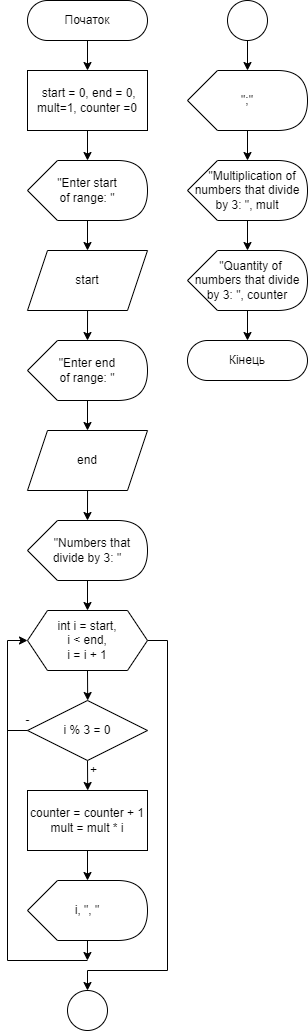

The diagram above was exported from draw.io. Its source (the exported page's mxGraphModel, read from the mxfile embedded in the PNG):
<mxGraphModel dx="741" dy="414" grid="1" gridSize="10" guides="1" tooltips="1" connect="1" arrows="1" fold="1" page="1" pageScale="1" pageWidth="850" pageHeight="1100" math="0" shadow="0">
  <root>
    <mxCell id="0" />
    <mxCell id="1" parent="0" />
    <mxCell id="Wu0_h4gpNEIspJYFSRfQ-1" value="" style="edgeStyle=orthogonalEdgeStyle;rounded=0;orthogonalLoop=1;jettySize=auto;html=1;" edge="1" parent="1" source="Wu0_h4gpNEIspJYFSRfQ-2" target="Wu0_h4gpNEIspJYFSRfQ-4">
      <mxGeometry relative="1" as="geometry" />
    </mxCell>
    <mxCell id="Wu0_h4gpNEIspJYFSRfQ-2" value="Початок" style="rounded=1;whiteSpace=wrap;html=1;fontSize=12;glass=0;strokeWidth=1;shadow=0;arcSize=50;" vertex="1" parent="1">
      <mxGeometry x="40" y="40" width="120" height="40" as="geometry" />
    </mxCell>
    <mxCell id="Wu0_h4gpNEIspJYFSRfQ-3" value="" style="edgeStyle=orthogonalEdgeStyle;rounded=0;orthogonalLoop=1;jettySize=auto;html=1;" edge="1" parent="1" source="Wu0_h4gpNEIspJYFSRfQ-4" target="Wu0_h4gpNEIspJYFSRfQ-6">
      <mxGeometry relative="1" as="geometry" />
    </mxCell>
    <mxCell id="Wu0_h4gpNEIspJYFSRfQ-4" value="&amp;nbsp;start = 0, end = 0, mult=1, counter =0" style="rounded=0;whiteSpace=wrap;html=1;" vertex="1" parent="1">
      <mxGeometry x="40" y="110" width="120" height="60" as="geometry" />
    </mxCell>
    <mxCell id="Wu0_h4gpNEIspJYFSRfQ-5" style="edgeStyle=orthogonalEdgeStyle;rounded=0;orthogonalLoop=1;jettySize=auto;html=1;" edge="1" parent="1">
      <mxGeometry relative="1" as="geometry">
        <mxPoint x="100.07692307692287" y="270" as="targetPoint" />
        <mxPoint x="100" y="270" as="sourcePoint" />
      </mxGeometry>
    </mxCell>
    <mxCell id="Wu0_h4gpNEIspJYFSRfQ-8" style="edgeStyle=orthogonalEdgeStyle;rounded=0;orthogonalLoop=1;jettySize=auto;html=1;exitX=0;exitY=0;exitDx=60;exitDy=60;exitPerimeter=0;" edge="1" parent="1" source="Wu0_h4gpNEIspJYFSRfQ-6" target="Wu0_h4gpNEIspJYFSRfQ-7">
      <mxGeometry relative="1" as="geometry" />
    </mxCell>
    <mxCell id="Wu0_h4gpNEIspJYFSRfQ-6" value="&quot;Enter start &lt;br&gt;of range: &quot;" style="shape=display;whiteSpace=wrap;html=1;" vertex="1" parent="1">
      <mxGeometry x="40" y="200" width="120" height="60" as="geometry" />
    </mxCell>
    <mxCell id="Wu0_h4gpNEIspJYFSRfQ-7" value="start" style="shape=parallelogram;perimeter=parallelogramPerimeter;whiteSpace=wrap;html=1;fixedSize=1;" vertex="1" parent="1">
      <mxGeometry x="40" y="290" width="120" height="60" as="geometry" />
    </mxCell>
    <mxCell id="Wu0_h4gpNEIspJYFSRfQ-9" value="" style="edgeStyle=orthogonalEdgeStyle;rounded=0;orthogonalLoop=1;jettySize=auto;html=1;" edge="1" target="Wu0_h4gpNEIspJYFSRfQ-12" parent="1">
      <mxGeometry relative="1" as="geometry">
        <mxPoint x="100.04761904761904" y="350" as="sourcePoint" />
      </mxGeometry>
    </mxCell>
    <mxCell id="Wu0_h4gpNEIspJYFSRfQ-10" style="edgeStyle=orthogonalEdgeStyle;rounded=0;orthogonalLoop=1;jettySize=auto;html=1;" edge="1" parent="1">
      <mxGeometry relative="1" as="geometry">
        <mxPoint x="100.07692307692287" y="450" as="targetPoint" />
        <mxPoint x="100" y="450" as="sourcePoint" />
      </mxGeometry>
    </mxCell>
    <mxCell id="Wu0_h4gpNEIspJYFSRfQ-11" style="edgeStyle=orthogonalEdgeStyle;rounded=0;orthogonalLoop=1;jettySize=auto;html=1;exitX=0;exitY=0;exitDx=60;exitDy=60;exitPerimeter=0;" edge="1" source="Wu0_h4gpNEIspJYFSRfQ-12" target="Wu0_h4gpNEIspJYFSRfQ-13" parent="1">
      <mxGeometry relative="1" as="geometry" />
    </mxCell>
    <mxCell id="Wu0_h4gpNEIspJYFSRfQ-12" value="&quot;Enter end&lt;br&gt;of range: &quot;" style="shape=display;whiteSpace=wrap;html=1;" vertex="1" parent="1">
      <mxGeometry x="40" y="380" width="120" height="60" as="geometry" />
    </mxCell>
    <mxCell id="Wu0_h4gpNEIspJYFSRfQ-13" value="end" style="shape=parallelogram;perimeter=parallelogramPerimeter;whiteSpace=wrap;html=1;fixedSize=1;" vertex="1" parent="1">
      <mxGeometry x="40" y="470" width="120" height="60" as="geometry" />
    </mxCell>
    <mxCell id="Wu0_h4gpNEIspJYFSRfQ-14" value="" style="edgeStyle=orthogonalEdgeStyle;rounded=0;orthogonalLoop=1;jettySize=auto;html=1;" edge="1" target="Wu0_h4gpNEIspJYFSRfQ-15" parent="1">
      <mxGeometry relative="1" as="geometry">
        <mxPoint x="100.04761904761904" y="530" as="sourcePoint" />
      </mxGeometry>
    </mxCell>
    <mxCell id="Wu0_h4gpNEIspJYFSRfQ-17" style="edgeStyle=orthogonalEdgeStyle;rounded=0;orthogonalLoop=1;jettySize=auto;html=1;exitX=0;exitY=0;exitDx=60;exitDy=60;exitPerimeter=0;entryX=0.5;entryY=0;entryDx=0;entryDy=0;" edge="1" parent="1" source="Wu0_h4gpNEIspJYFSRfQ-15" target="Wu0_h4gpNEIspJYFSRfQ-16">
      <mxGeometry relative="1" as="geometry" />
    </mxCell>
    <mxCell id="Wu0_h4gpNEIspJYFSRfQ-15" value="&amp;nbsp; &amp;nbsp;&quot;Numbers that divide by 3: &quot;" style="shape=display;whiteSpace=wrap;html=1;" vertex="1" parent="1">
      <mxGeometry x="40" y="560" width="120" height="60" as="geometry" />
    </mxCell>
    <mxCell id="Wu0_h4gpNEIspJYFSRfQ-18" style="edgeStyle=orthogonalEdgeStyle;rounded=0;orthogonalLoop=1;jettySize=auto;html=1;exitX=0.5;exitY=1;exitDx=0;exitDy=0;" edge="1" parent="1" source="Wu0_h4gpNEIspJYFSRfQ-16">
      <mxGeometry relative="1" as="geometry">
        <mxPoint x="100.17647058823536" y="740" as="targetPoint" />
      </mxGeometry>
    </mxCell>
    <mxCell id="Wu0_h4gpNEIspJYFSRfQ-24" style="edgeStyle=orthogonalEdgeStyle;rounded=0;orthogonalLoop=1;jettySize=auto;html=1;exitX=0;exitY=0.5;exitDx=0;exitDy=0;entryX=0;entryY=0.5;entryDx=0;entryDy=0;" edge="1" parent="1" target="Wu0_h4gpNEIspJYFSRfQ-16">
      <mxGeometry relative="1" as="geometry">
        <mxPoint x="100" y="1000" as="sourcePoint" />
        <Array as="points">
          <mxPoint x="20" y="1000" />
          <mxPoint x="20" y="680" />
        </Array>
      </mxGeometry>
    </mxCell>
    <mxCell id="Wu0_h4gpNEIspJYFSRfQ-30" style="edgeStyle=orthogonalEdgeStyle;rounded=0;orthogonalLoop=1;jettySize=auto;html=1;exitX=1;exitY=0.5;exitDx=0;exitDy=0;" edge="1" parent="1" source="Wu0_h4gpNEIspJYFSRfQ-16">
      <mxGeometry relative="1" as="geometry">
        <mxPoint x="100" y="1030" as="targetPoint" />
        <Array as="points">
          <mxPoint x="180" y="680" />
          <mxPoint x="180" y="1010" />
          <mxPoint x="100" y="1010" />
        </Array>
      </mxGeometry>
    </mxCell>
    <mxCell id="Wu0_h4gpNEIspJYFSRfQ-16" value="int i = start,&lt;br&gt;i &amp;lt; end,&lt;br&gt;i = i + 1" style="shape=hexagon;perimeter=hexagonPerimeter2;whiteSpace=wrap;html=1;fixedSize=1;" vertex="1" parent="1">
      <mxGeometry x="40" y="650" width="120" height="60" as="geometry" />
    </mxCell>
    <mxCell id="Wu0_h4gpNEIspJYFSRfQ-20" style="edgeStyle=orthogonalEdgeStyle;rounded=0;orthogonalLoop=1;jettySize=auto;html=1;exitX=0.5;exitY=1;exitDx=0;exitDy=0;" edge="1" parent="1" source="Wu0_h4gpNEIspJYFSRfQ-19">
      <mxGeometry relative="1" as="geometry">
        <mxPoint x="100.17647058823536" y="830" as="targetPoint" />
      </mxGeometry>
    </mxCell>
    <mxCell id="Wu0_h4gpNEIspJYFSRfQ-19" value="i % 3 = 0" style="rhombus;whiteSpace=wrap;html=1;" vertex="1" parent="1">
      <mxGeometry x="40" y="740" width="120" height="60" as="geometry" />
    </mxCell>
    <mxCell id="Wu0_h4gpNEIspJYFSRfQ-23" style="edgeStyle=orthogonalEdgeStyle;rounded=0;orthogonalLoop=1;jettySize=auto;html=1;exitX=0.5;exitY=1;exitDx=0;exitDy=0;" edge="1" parent="1" source="Wu0_h4gpNEIspJYFSRfQ-21" target="Wu0_h4gpNEIspJYFSRfQ-22">
      <mxGeometry relative="1" as="geometry" />
    </mxCell>
    <mxCell id="Wu0_h4gpNEIspJYFSRfQ-21" value="counter = counter + 1&lt;br&gt;mult = mult * i" style="rounded=0;whiteSpace=wrap;html=1;" vertex="1" parent="1">
      <mxGeometry x="40" y="830" width="120" height="60" as="geometry" />
    </mxCell>
    <mxCell id="Wu0_h4gpNEIspJYFSRfQ-25" style="edgeStyle=orthogonalEdgeStyle;rounded=0;orthogonalLoop=1;jettySize=auto;html=1;exitX=0;exitY=0;exitDx=60;exitDy=60;exitPerimeter=0;" edge="1" parent="1" source="Wu0_h4gpNEIspJYFSRfQ-22">
      <mxGeometry relative="1" as="geometry">
        <mxPoint x="99.93103448275866" y="1000" as="targetPoint" />
      </mxGeometry>
    </mxCell>
    <mxCell id="Wu0_h4gpNEIspJYFSRfQ-22" value="i, &quot;, &quot;" style="shape=display;whiteSpace=wrap;html=1;" vertex="1" parent="1">
      <mxGeometry x="40" y="920" width="120" height="60" as="geometry" />
    </mxCell>
    <mxCell id="Wu0_h4gpNEIspJYFSRfQ-26" value="+" style="text;html=1;align=center;verticalAlign=middle;resizable=0;points=[];autosize=1;strokeColor=none;fillColor=none;" vertex="1" parent="1">
      <mxGeometry x="91" y="795" width="30" height="30" as="geometry" />
    </mxCell>
    <mxCell id="Wu0_h4gpNEIspJYFSRfQ-28" value="" style="endArrow=none;html=1;rounded=0;entryX=0;entryY=0.5;entryDx=0;entryDy=0;" edge="1" parent="1" target="Wu0_h4gpNEIspJYFSRfQ-19">
      <mxGeometry width="50" height="50" relative="1" as="geometry">
        <mxPoint x="20" y="770" as="sourcePoint" />
        <mxPoint x="320" y="850" as="targetPoint" />
      </mxGeometry>
    </mxCell>
    <mxCell id="Wu0_h4gpNEIspJYFSRfQ-29" value="-" style="text;html=1;align=center;verticalAlign=middle;resizable=0;points=[];autosize=1;strokeColor=none;fillColor=none;" vertex="1" parent="1">
      <mxGeometry x="25" y="745" width="30" height="30" as="geometry" />
    </mxCell>
    <mxCell id="Wu0_h4gpNEIspJYFSRfQ-31" value="" style="ellipse;whiteSpace=wrap;html=1;aspect=fixed;" vertex="1" parent="1">
      <mxGeometry x="80" y="1030" width="40" height="40" as="geometry" />
    </mxCell>
    <mxCell id="Wu0_h4gpNEIspJYFSRfQ-34" style="edgeStyle=orthogonalEdgeStyle;rounded=0;orthogonalLoop=1;jettySize=auto;html=1;exitX=0.5;exitY=1;exitDx=0;exitDy=0;entryX=0;entryY=0;entryDx=60.000000000000014;entryDy=0;entryPerimeter=0;" edge="1" parent="1" source="Wu0_h4gpNEIspJYFSRfQ-32" target="Wu0_h4gpNEIspJYFSRfQ-33">
      <mxGeometry relative="1" as="geometry" />
    </mxCell>
    <mxCell id="Wu0_h4gpNEIspJYFSRfQ-32" value="" style="ellipse;whiteSpace=wrap;html=1;aspect=fixed;" vertex="1" parent="1">
      <mxGeometry x="240" y="40" width="40" height="40" as="geometry" />
    </mxCell>
    <mxCell id="Wu0_h4gpNEIspJYFSRfQ-33" value="&quot;;&quot;&lt;br&gt;" style="shape=display;whiteSpace=wrap;html=1;" vertex="1" parent="1">
      <mxGeometry x="200" y="110" width="120" height="60" as="geometry" />
    </mxCell>
    <mxCell id="Wu0_h4gpNEIspJYFSRfQ-35" style="edgeStyle=orthogonalEdgeStyle;rounded=0;orthogonalLoop=1;jettySize=auto;html=1;exitX=0.5;exitY=1;exitDx=0;exitDy=0;entryX=0;entryY=0;entryDx=60.000000000000014;entryDy=0;entryPerimeter=0;" edge="1" target="Wu0_h4gpNEIspJYFSRfQ-36" parent="1">
      <mxGeometry relative="1" as="geometry">
        <mxPoint x="260" y="170" as="sourcePoint" />
      </mxGeometry>
    </mxCell>
    <mxCell id="Wu0_h4gpNEIspJYFSRfQ-36" value="&amp;nbsp; &amp;nbsp;&quot;Multiplication of numbers that divide by 3: &quot;, mult" style="shape=display;whiteSpace=wrap;html=1;" vertex="1" parent="1">
      <mxGeometry x="200" y="200" width="120" height="60" as="geometry" />
    </mxCell>
    <mxCell id="Wu0_h4gpNEIspJYFSRfQ-37" style="edgeStyle=orthogonalEdgeStyle;rounded=0;orthogonalLoop=1;jettySize=auto;html=1;exitX=0.5;exitY=1;exitDx=0;exitDy=0;entryX=0;entryY=0;entryDx=60.000000000000014;entryDy=0;entryPerimeter=0;" edge="1" target="Wu0_h4gpNEIspJYFSRfQ-38" parent="1">
      <mxGeometry relative="1" as="geometry">
        <mxPoint x="260" y="260" as="sourcePoint" />
      </mxGeometry>
    </mxCell>
    <mxCell id="Wu0_h4gpNEIspJYFSRfQ-40" style="edgeStyle=orthogonalEdgeStyle;rounded=0;orthogonalLoop=1;jettySize=auto;html=1;exitX=0;exitY=0;exitDx=60.000000000000014;exitDy=60.00000000000001;exitPerimeter=0;" edge="1" parent="1" source="Wu0_h4gpNEIspJYFSRfQ-38" target="Wu0_h4gpNEIspJYFSRfQ-39">
      <mxGeometry relative="1" as="geometry" />
    </mxCell>
    <mxCell id="Wu0_h4gpNEIspJYFSRfQ-38" value="&amp;nbsp; &quot;Quantity of numbers that divide by 3: &quot;, counter" style="shape=display;whiteSpace=wrap;html=1;" vertex="1" parent="1">
      <mxGeometry x="200" y="290" width="120" height="60" as="geometry" />
    </mxCell>
    <mxCell id="Wu0_h4gpNEIspJYFSRfQ-39" value="Кінець" style="rounded=1;whiteSpace=wrap;html=1;fontSize=12;glass=0;strokeWidth=1;shadow=0;arcSize=50;" vertex="1" parent="1">
      <mxGeometry x="200" y="380" width="120" height="40" as="geometry" />
    </mxCell>
  </root>
</mxGraphModel>